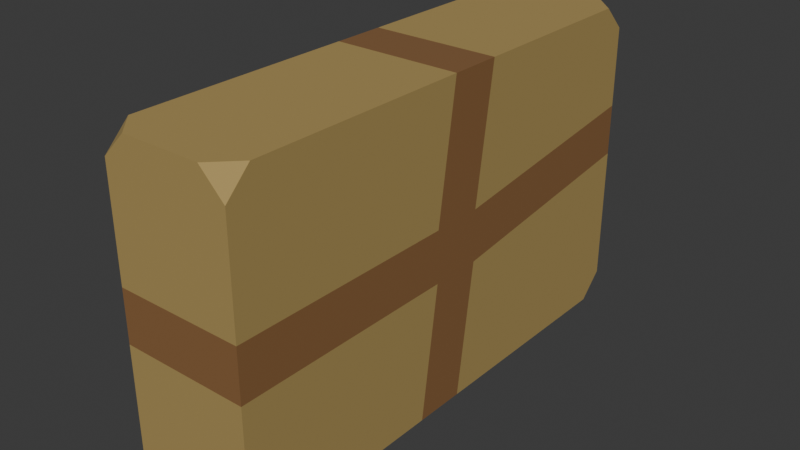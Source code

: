 # Source: package.blend  (saved by Blender 5.2.45; exported with 4.5.12 LTS)
import bpy
from mathutils import Matrix  # noqa: F401  (used for matrix-valued properties, if any)

bpy.ops.wm.read_factory_settings(use_empty=True)
scene = bpy.context.scene
scene.name = 'Scene'

# ---- collections
col_collection = bpy.data.collections.new('Collection'); scene.collection.children.link(col_collection)

# ---- materials (node trees are filled in below, after node groups)
mat_material = bpy.data.materials.new('Material')
mat_material.alpha_threshold = 0.0
mat_material.use_backface_culling_lightprobe_volume = False
mat_material.roughness = 0.5
mat_material.line_color = (0.0, 0.0, 0.0, 1.0)
mat_material_001 = bpy.data.materials.new('Material.001')

# ---- material node trees
mat_material.use_nodes = True; mat_material.node_tree.nodes.clear()
_N = mat_material.node_tree.nodes; _L = mat_material.node_tree.links
n0 = _N.new('ShaderNodeOutputMaterial'); n0.name = 'Material Output'; n0.location = (200, 100)
n1 = _N.new('ShaderNodeBsdfPrincipled'); n1.name = 'Principled BSDF'; n1.location = (-200, 100)
n1.inputs[0].default_value = (0.3992, 0.2799, 0.09286, 1.0)
n1.inputs[2].default_value = 0.8615
n1.inputs[10].default_value = 0.005
_L.new(n1.outputs[0], n0.inputs[0])
n0.is_active_output = True
mat_material_001.use_nodes = True; mat_material_001.node_tree.nodes.clear()
_N = mat_material_001.node_tree.nodes; _L = mat_material_001.node_tree.links
n0 = _N.new('ShaderNodeBsdfPrincipled'); n0.name = 'Principled BSDF'; n0.location = (-200, 100)
n0.inputs[0].default_value = (0.2706, 0.1363, 0.05373, 1.0)
n0.inputs[2].default_value = 0.3
n0.inputs[10].default_value = 0.005
n1 = _N.new('ShaderNodeOutputMaterial'); n1.name = 'Material Output'; n1.location = (200, 100)
_L.new(n0.outputs[0], n1.inputs[0])
n1.is_active_output = True

# ---- world
world_world = bpy.data.worlds.new('World'); scene.world = world_world
world_world.use_nodes = True; world_world.node_tree.nodes.clear()
_N = world_world.node_tree.nodes; _L = world_world.node_tree.links
n0 = _N.new('ShaderNodeOutputWorld'); n0.name = 'World Output'; n0.location = (200, 100)
n1 = _N.new('ShaderNodeBackground'); n1.name = 'Background'; n1.location = (-200, 100)
n1.inputs[0].default_value = (0.05088, 0.05088, 0.05088, 1.0)
_L.new(n1.outputs[0], n0.inputs[0])
n0.is_active_output = True
world_world.color = (0.05088, 0.05088, 0.05088)
world_world.sun_shadow_jitter_overblur = 0.0

# ---- meshes
me_cube_001 = bpy.data.meshes.new('Cube.001')
me_cube_001.from_pydata([(-0.1, -0.07107, -0.25), (-0.1, 0.01037, -0.25), (-0.1, 0.07231, 0.25), (-0.1, -0.009129, 0.25), (0.1, 0.01037, -0.25), (0.1, -0.07107, -0.25), (0.1, -0.009129, 0.25), (0.1, 0.07231, 0.25), (-0.1, -0.4, -0.04072), (-0.1, -0.4, 0.04072), (-0.1, 0.4, 0.00444), (-0.1, 0.4, 0.08588), (0.1, 0.4, 0.00444), (0.1, 0.4, 0.08588), (0.1, -0.4, -0.04072), (0.1, -0.4, 0.04072), (0.1, -0.04072, -0.04072), (0.1, 0.04072, -0.04072), (0.1, 0.04072, 0.04072), (0.1, -0.04072, 0.04072), (-0.1, 0.04072, -0.04072), (-0.1, -0.04072, -0.04072), (-0.1, -0.04072, 0.04072), (-0.1, 0.04072, 0.04072), (-0.1, -0.4, -0.2119), (-0.1, -0.3619, -0.25), (-0.06195, -0.4, -0.25), (-0.1, -0.3619, 0.25), (-0.1, -0.4, 0.2119), (-0.06195, -0.4, 0.25), (-0.06195, 0.4, -0.25), (-0.1, 0.3619, -0.25), (-0.1, 0.4, -0.2119), (-0.1, 0.4, 0.2119), (-0.1, 0.3619, 0.25), (-0.06195, 0.4, 0.25), (0.06195, -0.4, -0.25), (0.1, -0.3619, -0.25), (0.1, -0.4, -0.2119), (0.1, -0.4, 0.2119), (0.1, -0.3619, 0.25), (0.06195, -0.4, 0.25), (0.1, 0.4, -0.2119), (0.1, 0.3619, -0.25), (0.06195, 0.4, -0.25), (0.06195, 0.4, 0.25), (0.1, 0.3619, 0.25), (0.1, 0.4, 0.2119)], [], [(16, 17, 18, 19), (20, 21, 22, 23), (3, 6, 7, 2), (5, 0, 1, 4), (16, 5, 4, 17), (20, 1, 0, 21), (6, 19, 18, 7), (2, 23, 22, 3), (9, 22, 21, 8), (13, 18, 17, 12), (15, 9, 8, 14), (19, 15, 14, 16), (11, 13, 12, 10), (23, 11, 10, 20), (24, 25, 26), (27, 28, 29), (30, 31, 32), (33, 34, 35), (36, 37, 38), (39, 40, 41), (42, 43, 44), (45, 46, 47), (36, 38, 14, 8, 24, 26), (0, 5, 37, 36, 26, 25), (25, 24, 8, 21, 0), (15, 39, 41, 29, 28, 9), (9, 28, 27, 3, 22), (6, 3, 27, 29, 41, 40), (30, 32, 10, 12, 42, 44), (31, 30, 44, 43, 4, 1), (1, 20, 10, 32, 31), (11, 33, 35, 45, 47, 13), (46, 45, 35, 34, 2, 7), (23, 2, 34, 33, 11), (5, 16, 14, 38, 37), (19, 6, 40, 39, 15), (43, 42, 12, 17, 4), (13, 47, 46, 7, 18)])
me_cube_001.polygons.foreach_set('material_index', [1, 1, 1, 1, 1, 1, 1, 1, 1, 1, 1, 1, 1, 1, 0, 0, 0, 0, 0, 0, 0, 0, 0, 0, 0, 0, 0, 0, 0, 0, 0, 0, 0, 0, 0, 0, 0, 0])
_uv = me_cube_001.uv_layers.new(name='UVMap')
_uv.uv.foreach_set('vector', [0.4796, 0.6377, 0.4796, 0.6123, 0.5204, 0.6123, 0.5204, 0.6377, 0.4796, 0.1377, 0.4796, 0.1123, 0.5204, 0.1123, 0.5204, 0.1377, 0.875, 0.6377, 0.625, 0.6377, 0.625, 0.6123, 0.875, 0.6123, 0.375, 0.6377, 0.125, 0.6377, 0.125, 0.6123, 0.375, 0.6123, 0.4796, 0.6377, 0.375, 0.6377, 0.375, 0.6123, 0.4796, 0.6123, 0.4796, 0.1377, 0.375, 0.1377, 0.375, 0.1123, 0.4796, 0.1123, 0.625, 0.6377, 0.5204, 0.6377, 0.5204, 0.6123, 0.625, 0.6123, 0.625, 0.1377, 0.5204, 0.1377, 0.5204, 0.1123, 0.625, 0.1123, 0.5204, 0.0, 0.5204, 0.1123, 0.4796, 0.1123, 0.4796, 0.0, 0.5204, 0.5, 0.5204, 0.6123, 0.4796, 0.6123, 0.4796, 0.5, 0.5204, 0.75, 0.5204, 1.0, 0.4796, 1.0, 0.4796, 0.75, 0.5204, 0.6377, 0.5204, 0.75, 0.4796, 0.75, 0.4796, 0.6377, 0.5204, 0.25, 0.5204, 0.5, 0.4796, 0.5, 0.4796, 0.25, 0.5204, 0.1377, 0.5204, 0.25, 0.4796, 0.25, 0.4796, 0.1377, 0.125, 0.75, 0.125, 0.737, 0.1726, 0.75, 0.625, 0.01093, 0.606, 0.0, 0.625, 0.0, 0.1726, 0.5, 0.125, 0.511, 0.125, 0.5, 0.6007, 0.25, 0.625, 0.237, 0.625, 0.2738, 0.3433, 0.7659, 0.375, 0.737, 0.3877, 0.75, 0.606, 0.75, 0.625, 0.7427, 0.6409, 0.7817, 0.3854, 0.5, 0.375, 0.511, 0.3433, 0.4841, 0.6409, 0.4841, 0.625, 0.513, 0.6007, 0.5, 0.3433, 0.7659, 0.3877, 0.75, 0.4796, 0.75, 0.4796, 1.0, 0.394, 1.0, 0.375, 0.9524, 0.125, 0.6377, 0.375, 0.6377, 0.375, 0.737, 0.3433, 0.7659, 0.1726, 0.75, 0.125, 0.737, 0.375, 0.01299, 0.394, 0.0, 0.4796, 0.0, 0.4796, 0.1123, 0.375, 0.1123, 0.5204, 0.75, 0.606, 0.75, 0.6409, 0.7817, 0.625, 0.9524, 0.606, 1.0, 0.5204, 1.0, 0.5204, 0.0, 0.606, 0.0, 0.625, 0.01093, 0.625, 0.1123, 0.5204, 0.1123, 0.625, 0.6377, 0.875, 0.6377, 0.875, 0.7391, 0.8274, 0.75, 0.6409, 0.7817, 0.625, 0.7427, 0.375, 0.2976, 0.3906, 0.25, 0.4796, 0.25, 0.4796, 0.5, 0.3854, 0.5, 0.3433, 0.4841, 0.125, 0.511, 0.1726, 0.5, 0.3433, 0.4841, 0.375, 0.511, 0.375, 0.6123, 0.125, 0.6123, 0.375, 0.1377, 0.4796, 0.1377, 0.4796, 0.25, 0.3906, 0.25, 0.375, 0.239, 0.5204, 0.25, 0.6007, 0.25, 0.625, 0.2738, 0.6409, 0.4841, 0.6007, 0.5, 0.5204, 0.5, 0.625, 0.513, 0.6409, 0.4841, 0.8274, 0.5, 0.875, 0.513, 0.875, 0.6123, 0.625, 0.6123, 0.5204, 0.1377, 0.625, 0.1377, 0.625, 0.237, 0.6007, 0.25, 0.5204, 0.25, 0.375, 0.6377, 0.4796, 0.6377, 0.4796, 0.75, 0.3877, 0.75, 0.375, 0.737, 0.5204, 0.6377, 0.625, 0.6377, 0.625, 0.7427, 0.606, 0.75, 0.5204, 0.75, 0.375, 0.511, 0.3854, 0.5, 0.4796, 0.5, 0.4796, 0.6123, 0.375, 0.6123, 0.5204, 0.5, 0.6007, 0.5, 0.625, 0.513, 0.625, 0.6123, 0.5204, 0.6123])
me_cube_001.materials.append(mat_material)
me_cube_001.materials.append(mat_material_001)
me_cube_001.update()

# ---- objects
ob_cube = bpy.data.objects.new('Cube', me_cube_001)

# ---- transforms, parenting, visibility, modifiers, constraints
ob_cube.location = (0.0, 0.0, 0.0)

# ---- collection membership
col_collection.objects.link(ob_cube)

# ---- scene / render settings (as saved in the file)
scene.frame_start = 1; scene.frame_end = 250; scene.frame_set(1)
scene.render.engine = 'BLENDER_EEVEE_NEXT'
scene.render.bake_bias = 0.0
scene.render.bake_samples = 0
scene.render.compositor_device = 'GPU'
scene.eevee.use_volume_custom_range = False
scene.eevee.fast_gi_thickness_near = 0.1
scene.eevee.fast_gi_thickness_far = 0.0
scene.eevee.ray_tracing_options.screen_trace_thickness = 0.1
bpy.context.view_layer.update()

# ---- added for rendering (the .blend has no active camera and no usable light): camera, sun
cam_auto = bpy.data.cameras.new('AutoCamera')
cam_auto.lens = 50.0
cam_auto.sensor_width = 36.0
cam_auto.clip_end = 1000.0
ob_auto_camera = bpy.data.objects.new('AutoCamera', cam_auto)
scene.collection.objects.link(ob_auto_camera)
ob_auto_camera.location = (0.892254, -1.07071, 0.713803)
ob_auto_camera.rotation_euler = (1.09748, -7.21219e-08, 0.694738)
scene.camera = ob_auto_camera
light_auto_sun = bpy.data.lights.new('AutoSun', 'SUN')
light_auto_sun.energy = 3.0
light_auto_sun.angle = 0.0523599
ob_auto_sun = bpy.data.objects.new('AutoSun', light_auto_sun)
scene.collection.objects.link(ob_auto_sun)
ob_auto_sun.rotation_euler = (0.872665, 0.174533, 0.523599)
bpy.context.view_layer.update()
